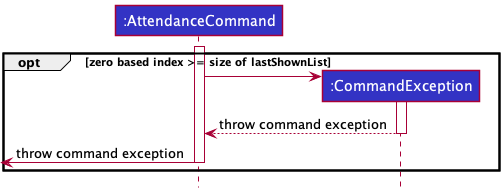

The diagram above was rendered by PlantUML. Its source (embedded in the PNG):
@startuml
!include ../../../style.puml
Participant ":AttendanceCommand" as ac LOGIC_COLOR
Participant ":CommandException" as ce LOGIC_COLOR

activate ac

opt zero based index >= size of lastShownList
create ce
ac -> ce ++
ce --> ac -- : throw command exception
<- ac -- :throw command exception

end
ac--
@enduml